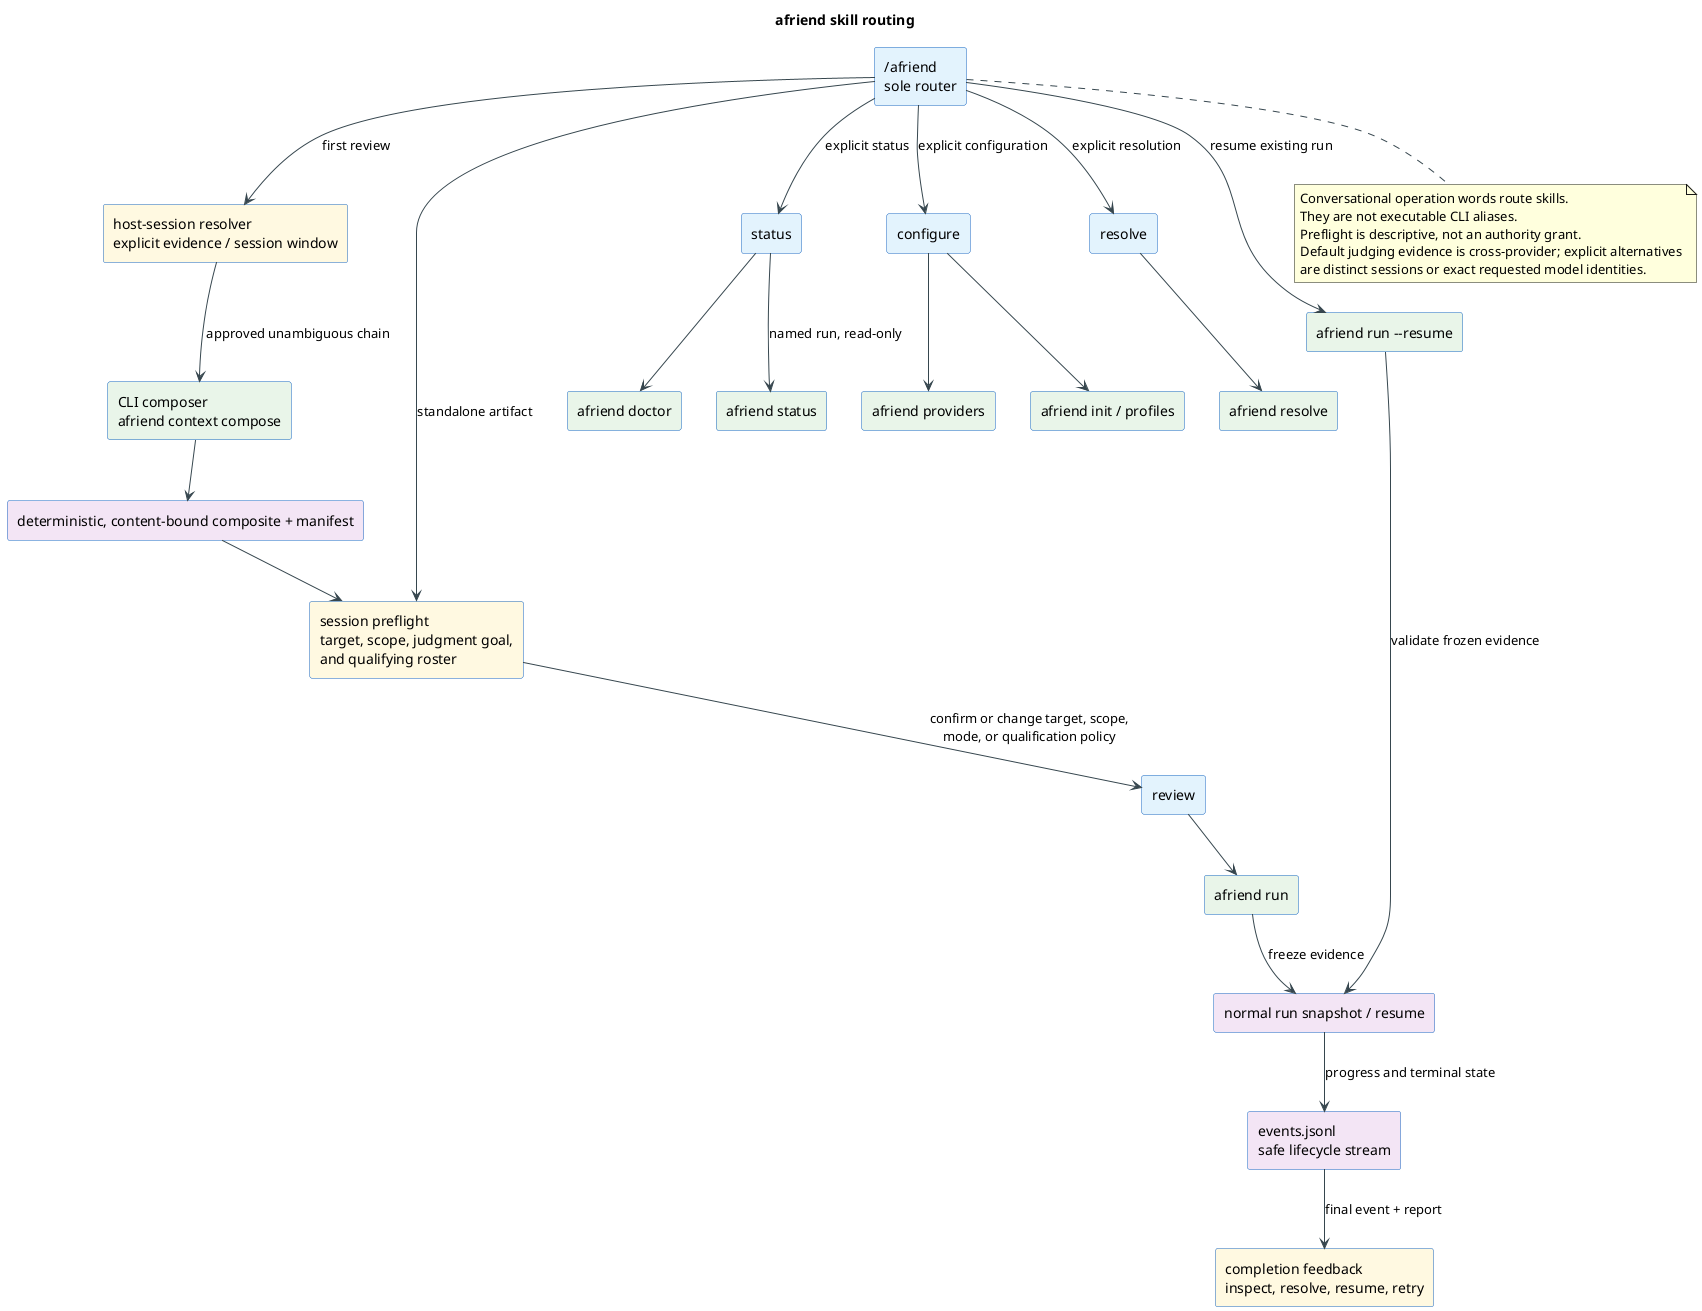

The diagram above was rendered by PlantUML. Its source (embedded in the PNG):
@startuml skill-routing
skinparam backgroundColor #FFFFFF
skinparam shadowing false
skinparam defaultFontName Helvetica
skinparam ArrowColor #37474F
skinparam rectangle {
  BorderColor #1565C0
  BackgroundColor #E3F2FD
}
title afriend skill routing

rectangle "/afriend\nsole router" as router
rectangle "host-session resolver\nexplicit evidence / session window" as resolver #FFF8E1
rectangle "CLI composer\nafriend context compose" as composer #E8F5E9
rectangle "deterministic, content-bound composite + manifest" as composite #F3E5F5
rectangle "session preflight\ntarget, scope, judgment goal,\nand qualifying roster" as preflight #FFF8E1
rectangle "review" as review
rectangle "status" as status
rectangle "configure" as configure
rectangle "resolve" as resolve
rectangle "afriend run" as run #E8F5E9
rectangle "normal run snapshot / resume" as snapshot #F3E5F5
rectangle "events.jsonl\nsafe lifecycle stream" as events #F3E5F5
rectangle "completion feedback\ninspect, resolve, resume, retry" as feedback #FFF8E1
rectangle "afriend doctor" as doctor #E8F5E9
rectangle "afriend status" as runstatus #E8F5E9
rectangle "afriend providers" as providers #E8F5E9
rectangle "afriend init / profiles" as setup #E8F5E9
rectangle "afriend resolve" as resolution #E8F5E9
rectangle "afriend run --resume" as resume #E8F5E9

router --> resolver : first review
resolver --> composer : approved unambiguous chain
composer --> composite
composite --> preflight
router --> preflight : standalone artifact
preflight --> review : confirm or change target, scope,\nmode, or qualification policy
router --> status : explicit status
router --> configure : explicit configuration
router --> resolve : explicit resolution
router --> resume : resume existing run
resume --> snapshot : validate frozen evidence
review --> run
run --> snapshot : freeze evidence
snapshot --> events : progress and terminal state
events --> feedback : final event + report
status --> doctor
status --> runstatus : named run, read-only
configure --> providers
configure --> setup
resolve --> resolution
note bottom of router
  Conversational operation words route skills.
  They are not executable CLI aliases.
  Preflight is descriptive, not an authority grant.
  Default judging evidence is cross-provider; explicit alternatives
  are distinct sessions or exact requested model identities.
end note
@enduml